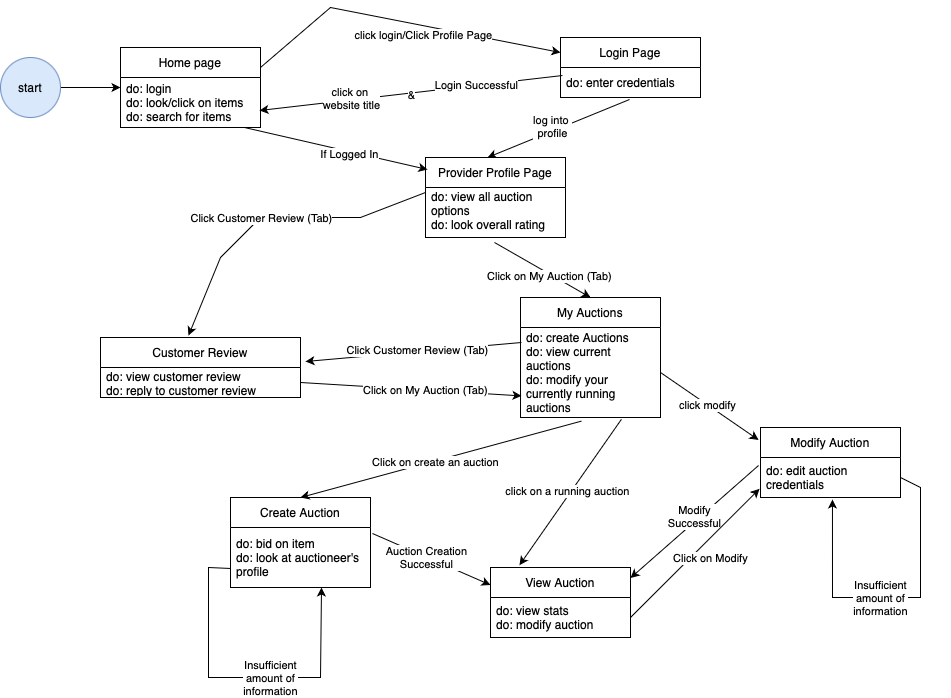

The diagram above was exported from draw.io. Its source (the exported page's mxGraphModel, read from the mxfile embedded in the PNG):
<mxGraphModel dx="954" dy="571" grid="1" gridSize="10" guides="1" tooltips="1" connect="1" arrows="1" fold="1" page="1" pageScale="1" pageWidth="850" pageHeight="1100" math="0" shadow="0">
  <root>
    <mxCell id="0" />
    <mxCell id="1" parent="0" />
    <mxCell id="4tzwzw1R5gHsPZP4VIoO-2" style="edgeStyle=orthogonalEdgeStyle;rounded=0;orthogonalLoop=1;jettySize=auto;html=1;exitX=1;exitY=0.5;exitDx=0;exitDy=0;" parent="1" source="4tzwzw1R5gHsPZP4VIoO-1" target="4tzwzw1R5gHsPZP4VIoO-3" edge="1">
      <mxGeometry relative="1" as="geometry">
        <mxPoint x="240" y="360" as="targetPoint" />
      </mxGeometry>
    </mxCell>
    <mxCell id="4tzwzw1R5gHsPZP4VIoO-1" value="start" style="ellipse;whiteSpace=wrap;html=1;aspect=fixed;fillColor=#dae8fc;strokeColor=#6c8ebf;" parent="1" vertex="1">
      <mxGeometry y="60" width="60" height="60" as="geometry" />
    </mxCell>
    <mxCell id="4tzwzw1R5gHsPZP4VIoO-30" style="edgeStyle=none;rounded=0;orthogonalLoop=1;jettySize=auto;html=1;entryX=0.007;entryY=0.76;entryDx=0;entryDy=0;entryPerimeter=0;exitX=1;exitY=0.5;exitDx=0;exitDy=0;" parent="1" source="4tzwzw1R5gHsPZP4VIoO-20" target="4tzwzw1R5gHsPZP4VIoO-24" edge="1">
      <mxGeometry relative="1" as="geometry">
        <mxPoint x="330" y="351.98" as="sourcePoint" />
        <mxPoint x="506.94000000000005" y="500" as="targetPoint" />
      </mxGeometry>
    </mxCell>
    <mxCell id="4tzwzw1R5gHsPZP4VIoO-38" value="Click on My Auction (Tab)" style="edgeLabel;html=1;align=center;verticalAlign=middle;resizable=0;points=[];" parent="4tzwzw1R5gHsPZP4VIoO-30" vertex="1" connectable="0">
      <mxGeometry x="0.1265" relative="1" as="geometry">
        <mxPoint as="offset" />
      </mxGeometry>
    </mxCell>
    <mxCell id="4tzwzw1R5gHsPZP4VIoO-41" style="edgeStyle=none;rounded=0;orthogonalLoop=1;jettySize=auto;html=1;exitX=1;exitY=0.25;exitDx=0;exitDy=0;entryX=0;entryY=0.25;entryDx=0;entryDy=0;" parent="1" source="4tzwzw1R5gHsPZP4VIoO-3" target="4tzwzw1R5gHsPZP4VIoO-13" edge="1">
      <mxGeometry relative="1" as="geometry">
        <mxPoint x="225.94" y="340" as="sourcePoint" />
        <mxPoint x="429.99999999999994" y="272.98" as="targetPoint" />
        <Array as="points">
          <mxPoint x="330" y="10" />
        </Array>
      </mxGeometry>
    </mxCell>
    <mxCell id="4tzwzw1R5gHsPZP4VIoO-42" value="click login/Click Profile Page&lt;div&gt;&lt;br&gt;&lt;/div&gt;" style="edgeLabel;html=1;align=center;verticalAlign=middle;resizable=0;points=[];" parent="4tzwzw1R5gHsPZP4VIoO-41" vertex="1" connectable="0">
      <mxGeometry x="0.1637" relative="1" as="geometry">
        <mxPoint x="-3" y="15" as="offset" />
      </mxGeometry>
    </mxCell>
    <mxCell id="4tzwzw1R5gHsPZP4VIoO-3" value="Home page" style="swimlane;fontStyle=0;childLayout=stackLayout;horizontal=1;startSize=30;horizontalStack=0;resizeParent=1;resizeParentMax=0;resizeLast=0;collapsible=1;marginBottom=0;whiteSpace=wrap;html=1;" parent="1" vertex="1">
      <mxGeometry x="120" y="50" width="140" height="80" as="geometry" />
    </mxCell>
    <mxCell id="4tzwzw1R5gHsPZP4VIoO-4" value="&lt;div&gt;do: login&lt;/div&gt;&lt;div&gt;do: look/click on items&lt;/div&gt;&lt;div&gt;do: search for items&lt;br&gt;&lt;/div&gt;" style="text;strokeColor=none;fillColor=none;align=left;verticalAlign=middle;spacingLeft=4;spacingRight=4;overflow=hidden;points=[[0,0.5],[1,0.5]];portConstraint=eastwest;rotatable=0;whiteSpace=wrap;html=1;" parent="4tzwzw1R5gHsPZP4VIoO-3" vertex="1">
      <mxGeometry y="30" width="140" height="50" as="geometry" />
    </mxCell>
    <mxCell id="4tzwzw1R5gHsPZP4VIoO-11" value="Create Auction" style="swimlane;fontStyle=0;childLayout=stackLayout;horizontal=1;startSize=30;horizontalStack=0;resizeParent=1;resizeParentMax=0;resizeLast=0;collapsible=1;marginBottom=0;whiteSpace=wrap;html=1;" parent="1" vertex="1">
      <mxGeometry x="230" y="500" width="140" height="90" as="geometry" />
    </mxCell>
    <mxCell id="4tzwzw1R5gHsPZP4VIoO-12" value="&lt;div&gt;do: bid on item&lt;/div&gt;&lt;div&gt;do: look at auctioneer's profile&lt;br&gt;&lt;/div&gt;" style="text;strokeColor=none;fillColor=none;align=left;verticalAlign=middle;spacingLeft=4;spacingRight=4;overflow=hidden;points=[[0,0.5],[1,0.5]];portConstraint=eastwest;rotatable=0;whiteSpace=wrap;html=1;" parent="4tzwzw1R5gHsPZP4VIoO-11" vertex="1">
      <mxGeometry y="30" width="140" height="60" as="geometry" />
    </mxCell>
    <mxCell id="4i6kk7GFxFY5oMz2t6Q3-15" style="edgeStyle=none;rounded=0;orthogonalLoop=1;jettySize=auto;html=1;exitX=0;exitY=0.683;exitDx=0;exitDy=0;entryX=0.65;entryY=1;entryDx=0;entryDy=0;entryPerimeter=0;exitPerimeter=0;" edge="1" parent="4tzwzw1R5gHsPZP4VIoO-11" source="4tzwzw1R5gHsPZP4VIoO-12" target="4tzwzw1R5gHsPZP4VIoO-12">
      <mxGeometry relative="1" as="geometry">
        <mxPoint x="90" y="100" as="targetPoint" />
        <Array as="points">
          <mxPoint x="-22" y="70" />
          <mxPoint x="-22" y="180" />
          <mxPoint x="90" y="180" />
        </Array>
        <mxPoint x="-42" y="70" as="sourcePoint" />
      </mxGeometry>
    </mxCell>
    <mxCell id="4tzwzw1R5gHsPZP4VIoO-45" style="edgeStyle=none;rounded=0;orthogonalLoop=1;jettySize=auto;html=1;exitX=0.493;exitY=1.067;exitDx=0;exitDy=0;entryX=0.443;entryY=0;entryDx=0;entryDy=0;entryPerimeter=0;exitPerimeter=0;" parent="1" source="4tzwzw1R5gHsPZP4VIoO-14" target="4tzwzw1R5gHsPZP4VIoO-21" edge="1">
      <mxGeometry relative="1" as="geometry" />
    </mxCell>
    <mxCell id="4tzwzw1R5gHsPZP4VIoO-48" value="&lt;div&gt;log into&amp;nbsp;&lt;/div&gt;&lt;div&gt;profile&lt;/div&gt;" style="edgeLabel;html=1;align=center;verticalAlign=middle;resizable=0;points=[];" parent="4tzwzw1R5gHsPZP4VIoO-45" vertex="1" connectable="0">
      <mxGeometry x="0.0661" y="-5" relative="1" as="geometry">
        <mxPoint as="offset" />
      </mxGeometry>
    </mxCell>
    <mxCell id="4tzwzw1R5gHsPZP4VIoO-59" style="edgeStyle=none;rounded=0;orthogonalLoop=1;jettySize=auto;html=1;entryX=0.207;entryY=-0.033;entryDx=0;entryDy=0;entryPerimeter=0;exitX=0.721;exitY=1.02;exitDx=0;exitDy=0;exitPerimeter=0;" parent="1" source="4tzwzw1R5gHsPZP4VIoO-24" target="4tzwzw1R5gHsPZP4VIoO-15" edge="1">
      <mxGeometry relative="1" as="geometry">
        <mxPoint x="530" y="450" as="sourcePoint" />
      </mxGeometry>
    </mxCell>
    <mxCell id="4tzwzw1R5gHsPZP4VIoO-62" value="&lt;div&gt;click on a running auction&lt;/div&gt;" style="edgeLabel;html=1;align=center;verticalAlign=middle;resizable=0;points=[];" parent="4tzwzw1R5gHsPZP4VIoO-59" vertex="1" connectable="0">
      <mxGeometry x="0.0127" y="-3" relative="1" as="geometry">
        <mxPoint as="offset" />
      </mxGeometry>
    </mxCell>
    <mxCell id="4tzwzw1R5gHsPZP4VIoO-13" value="Login Page" style="swimlane;fontStyle=0;childLayout=stackLayout;horizontal=1;startSize=30;horizontalStack=0;resizeParent=1;resizeParentMax=0;resizeLast=0;collapsible=1;marginBottom=0;whiteSpace=wrap;html=1;" parent="1" vertex="1">
      <mxGeometry x="560" y="40" width="140" height="60" as="geometry" />
    </mxCell>
    <mxCell id="4tzwzw1R5gHsPZP4VIoO-14" value="do: enter credentials" style="text;strokeColor=none;fillColor=none;align=left;verticalAlign=middle;spacingLeft=4;spacingRight=4;overflow=hidden;points=[[0,0.5],[1,0.5]];portConstraint=eastwest;rotatable=0;whiteSpace=wrap;html=1;" parent="4tzwzw1R5gHsPZP4VIoO-13" vertex="1">
      <mxGeometry y="30" width="140" height="30" as="geometry" />
    </mxCell>
    <mxCell id="4tzwzw1R5gHsPZP4VIoO-15" value="View Auction" style="swimlane;fontStyle=0;childLayout=stackLayout;horizontal=1;startSize=30;horizontalStack=0;resizeParent=1;resizeParentMax=0;resizeLast=0;collapsible=1;marginBottom=0;whiteSpace=wrap;html=1;" parent="1" vertex="1">
      <mxGeometry x="490" y="570" width="140" height="70" as="geometry" />
    </mxCell>
    <mxCell id="4tzwzw1R5gHsPZP4VIoO-16" value="&lt;div&gt;do: view stats&lt;/div&gt;&lt;div&gt;do: modify auction&lt;/div&gt;" style="text;strokeColor=none;fillColor=none;align=left;verticalAlign=middle;spacingLeft=4;spacingRight=4;overflow=hidden;points=[[0,0.5],[1,0.5]];portConstraint=eastwest;rotatable=0;whiteSpace=wrap;html=1;" parent="4tzwzw1R5gHsPZP4VIoO-15" vertex="1">
      <mxGeometry y="30" width="140" height="40" as="geometry" />
    </mxCell>
    <mxCell id="4tzwzw1R5gHsPZP4VIoO-75" style="edgeStyle=none;rounded=0;orthogonalLoop=1;jettySize=auto;html=1;exitX=0;exitY=0.1;exitDx=0;exitDy=0;entryX=0.44;entryY=-0.033;entryDx=0;entryDy=0;exitPerimeter=0;entryPerimeter=0;" parent="1" source="4tzwzw1R5gHsPZP4VIoO-22" target="4tzwzw1R5gHsPZP4VIoO-19" edge="1">
      <mxGeometry relative="1" as="geometry">
        <Array as="points">
          <mxPoint x="360" y="220" />
          <mxPoint x="260" y="220" />
          <mxPoint x="220" y="260" />
        </Array>
      </mxGeometry>
    </mxCell>
    <mxCell id="4tzwzw1R5gHsPZP4VIoO-76" value="Click Customer Review (Tab)" style="edgeLabel;html=1;align=center;verticalAlign=middle;resizable=0;points=[];" parent="4tzwzw1R5gHsPZP4VIoO-75" vertex="1" connectable="0">
      <mxGeometry x="0.087" relative="1" as="geometry">
        <mxPoint as="offset" />
      </mxGeometry>
    </mxCell>
    <mxCell id="4tzwzw1R5gHsPZP4VIoO-19" value="Customer Review" style="swimlane;fontStyle=0;childLayout=stackLayout;horizontal=1;startSize=30;horizontalStack=0;resizeParent=1;resizeParentMax=0;resizeLast=0;collapsible=1;marginBottom=0;whiteSpace=wrap;html=1;" parent="1" vertex="1">
      <mxGeometry x="100" y="340" width="200" height="60" as="geometry" />
    </mxCell>
    <mxCell id="4tzwzw1R5gHsPZP4VIoO-20" value="&lt;div&gt;do: view customer review&lt;/div&gt;&lt;div&gt;do: reply to customer review&lt;br&gt;&lt;/div&gt;" style="text;strokeColor=none;fillColor=none;align=left;verticalAlign=middle;spacingLeft=4;spacingRight=4;overflow=hidden;points=[[0,0.5],[1,0.5]];portConstraint=eastwest;rotatable=0;whiteSpace=wrap;html=1;" parent="4tzwzw1R5gHsPZP4VIoO-19" vertex="1">
      <mxGeometry y="30" width="200" height="30" as="geometry" />
    </mxCell>
    <mxCell id="4tzwzw1R5gHsPZP4VIoO-21" value="Provider Profile Page" style="swimlane;fontStyle=0;childLayout=stackLayout;horizontal=1;startSize=30;horizontalStack=0;resizeParent=1;resizeParentMax=0;resizeLast=0;collapsible=1;marginBottom=0;whiteSpace=wrap;html=1;" parent="1" vertex="1">
      <mxGeometry x="425" y="160" width="140" height="80" as="geometry" />
    </mxCell>
    <mxCell id="4tzwzw1R5gHsPZP4VIoO-22" value="&lt;div&gt;do: view all auction options&lt;/div&gt;&lt;div&gt;do: look overall rating&lt;br&gt;&lt;/div&gt;&lt;div&gt;&lt;br&gt;&lt;/div&gt;" style="text;strokeColor=none;fillColor=none;align=left;verticalAlign=middle;spacingLeft=4;spacingRight=4;overflow=hidden;points=[[0,0.5],[1,0.5]];portConstraint=eastwest;rotatable=0;whiteSpace=wrap;html=1;" parent="4tzwzw1R5gHsPZP4VIoO-21" vertex="1">
      <mxGeometry y="30" width="140" height="50" as="geometry" />
    </mxCell>
    <mxCell id="4tzwzw1R5gHsPZP4VIoO-23" value="My Auctions" style="swimlane;fontStyle=0;childLayout=stackLayout;horizontal=1;startSize=30;horizontalStack=0;resizeParent=1;resizeParentMax=0;resizeLast=0;collapsible=1;marginBottom=0;whiteSpace=wrap;html=1;" parent="1" vertex="1">
      <mxGeometry x="520" y="300" width="140" height="120" as="geometry" />
    </mxCell>
    <mxCell id="4tzwzw1R5gHsPZP4VIoO-24" value="&lt;div&gt;do: create Auctions&lt;/div&gt;&lt;div&gt;do: view current auctions&lt;br&gt;&lt;/div&gt;&lt;div&gt;do: modify your currently running auctions&lt;/div&gt;" style="text;strokeColor=none;fillColor=none;align=left;verticalAlign=middle;spacingLeft=4;spacingRight=4;overflow=hidden;points=[[0,0.5],[1,0.5]];portConstraint=eastwest;rotatable=0;whiteSpace=wrap;html=1;" parent="4tzwzw1R5gHsPZP4VIoO-23" vertex="1">
      <mxGeometry y="30" width="140" height="90" as="geometry" />
    </mxCell>
    <mxCell id="4tzwzw1R5gHsPZP4VIoO-25" value="Modify Auction" style="swimlane;fontStyle=0;childLayout=stackLayout;horizontal=1;startSize=30;horizontalStack=0;resizeParent=1;resizeParentMax=0;resizeLast=0;collapsible=1;marginBottom=0;whiteSpace=wrap;html=1;" parent="1" vertex="1">
      <mxGeometry x="760" y="430" width="140" height="70" as="geometry" />
    </mxCell>
    <mxCell id="4tzwzw1R5gHsPZP4VIoO-79" style="edgeStyle=none;rounded=0;orthogonalLoop=1;jettySize=auto;html=1;exitX=1;exitY=0.5;exitDx=0;exitDy=0;entryX=0.514;entryY=1.05;entryDx=0;entryDy=0;entryPerimeter=0;" parent="4tzwzw1R5gHsPZP4VIoO-25" source="4tzwzw1R5gHsPZP4VIoO-26" edge="1" target="4tzwzw1R5gHsPZP4VIoO-26">
      <mxGeometry relative="1" as="geometry">
        <mxPoint x="60" y="170" as="targetPoint" />
        <Array as="points">
          <mxPoint x="160" y="60" />
          <mxPoint x="160" y="170" />
          <mxPoint x="72" y="170" />
        </Array>
      </mxGeometry>
    </mxCell>
    <mxCell id="4tzwzw1R5gHsPZP4VIoO-26" value="&lt;div&gt;do: edit auction credentials&lt;/div&gt;" style="text;strokeColor=none;fillColor=none;align=left;verticalAlign=middle;spacingLeft=4;spacingRight=4;overflow=hidden;points=[[0,0.5],[1,0.5]];portConstraint=eastwest;rotatable=0;whiteSpace=wrap;html=1;" parent="4tzwzw1R5gHsPZP4VIoO-25" vertex="1">
      <mxGeometry y="30" width="140" height="40" as="geometry" />
    </mxCell>
    <mxCell id="4tzwzw1R5gHsPZP4VIoO-37" style="edgeStyle=none;rounded=0;orthogonalLoop=1;jettySize=auto;html=1;exitX=0.007;exitY=0.375;exitDx=0;exitDy=0;exitPerimeter=0;entryX=1.025;entryY=0.4;entryDx=0;entryDy=0;entryPerimeter=0;" parent="1" source="4tzwzw1R5gHsPZP4VIoO-23" target="4tzwzw1R5gHsPZP4VIoO-19" edge="1">
      <mxGeometry relative="1" as="geometry">
        <mxPoint x="425" y="317.03" as="sourcePoint" />
        <mxPoint x="234" y="150" as="targetPoint" />
      </mxGeometry>
    </mxCell>
    <mxCell id="4tzwzw1R5gHsPZP4VIoO-39" value="Click Customer Review (Tab)" style="edgeLabel;html=1;align=center;verticalAlign=middle;resizable=0;points=[];" parent="4tzwzw1R5gHsPZP4VIoO-37" vertex="1" connectable="0">
      <mxGeometry x="-0.0314" y="-2" relative="1" as="geometry">
        <mxPoint as="offset" />
      </mxGeometry>
    </mxCell>
    <mxCell id="4tzwzw1R5gHsPZP4VIoO-43" style="edgeStyle=none;rounded=0;orthogonalLoop=1;jettySize=auto;html=1;exitX=0.014;exitY=0.267;exitDx=0;exitDy=0;exitPerimeter=0;entryX=0.993;entryY=0.66;entryDx=0;entryDy=0;entryPerimeter=0;" parent="1" source="4tzwzw1R5gHsPZP4VIoO-14" target="4tzwzw1R5gHsPZP4VIoO-4" edge="1">
      <mxGeometry relative="1" as="geometry">
        <mxPoint x="430.98" y="290" as="sourcePoint" />
        <mxPoint x="280" y="372" as="targetPoint" />
      </mxGeometry>
    </mxCell>
    <mxCell id="4tzwzw1R5gHsPZP4VIoO-44" value="&lt;div&gt;click on&amp;nbsp;&lt;/div&gt;&lt;div&gt;website title&lt;/div&gt;" style="edgeLabel;html=1;align=center;verticalAlign=middle;resizable=0;points=[];" parent="4tzwzw1R5gHsPZP4VIoO-43" vertex="1" connectable="0">
      <mxGeometry x="0.0474" y="2" relative="1" as="geometry">
        <mxPoint x="-53" y="2" as="offset" />
      </mxGeometry>
    </mxCell>
    <mxCell id="4tzwzw1R5gHsPZP4VIoO-52" style="edgeStyle=none;rounded=0;orthogonalLoop=1;jettySize=auto;html=1;entryX=0.5;entryY=0;entryDx=0;entryDy=0;exitX=0.493;exitY=1.1;exitDx=0;exitDy=0;exitPerimeter=0;" parent="1" source="4tzwzw1R5gHsPZP4VIoO-22" edge="1" target="4tzwzw1R5gHsPZP4VIoO-23">
      <mxGeometry relative="1" as="geometry">
        <mxPoint x="635" y="240" as="sourcePoint" />
        <mxPoint x="610" y="170" as="targetPoint" />
      </mxGeometry>
    </mxCell>
    <mxCell id="4tzwzw1R5gHsPZP4VIoO-54" value="&lt;div&gt;Click on My Auction (Tab)&lt;/div&gt;" style="edgeLabel;html=1;align=center;verticalAlign=middle;resizable=0;points=[];" parent="4tzwzw1R5gHsPZP4VIoO-52" vertex="1" connectable="0">
      <mxGeometry x="0.1556" y="-2" relative="1" as="geometry">
        <mxPoint as="offset" />
      </mxGeometry>
    </mxCell>
    <mxCell id="4tzwzw1R5gHsPZP4VIoO-56" style="edgeStyle=none;rounded=0;orthogonalLoop=1;jettySize=auto;html=1;exitX=1;exitY=0.5;exitDx=0;exitDy=0;entryX=-0.014;entryY=0.178;entryDx=0;entryDy=0;entryPerimeter=0;" parent="1" source="4tzwzw1R5gHsPZP4VIoO-24" target="4tzwzw1R5gHsPZP4VIoO-25" edge="1">
      <mxGeometry relative="1" as="geometry" />
    </mxCell>
    <mxCell id="4tzwzw1R5gHsPZP4VIoO-57" value="&lt;div&gt;click modify&lt;/div&gt;" style="edgeLabel;html=1;align=center;verticalAlign=middle;resizable=0;points=[];" parent="4tzwzw1R5gHsPZP4VIoO-56" vertex="1" connectable="0">
      <mxGeometry x="-0.048" relative="1" as="geometry">
        <mxPoint as="offset" />
      </mxGeometry>
    </mxCell>
    <mxCell id="4tzwzw1R5gHsPZP4VIoO-58" style="edgeStyle=none;rounded=0;orthogonalLoop=1;jettySize=auto;html=1;exitX=0.436;exitY=1.04;exitDx=0;exitDy=0;exitPerimeter=0;entryX=0.5;entryY=0;entryDx=0;entryDy=0;" parent="1" source="4tzwzw1R5gHsPZP4VIoO-24" target="4tzwzw1R5gHsPZP4VIoO-11" edge="1">
      <mxGeometry relative="1" as="geometry">
        <mxPoint x="510" y="460" as="targetPoint" />
      </mxGeometry>
    </mxCell>
    <mxCell id="4tzwzw1R5gHsPZP4VIoO-60" value="&lt;div&gt;Click on create an auction&lt;/div&gt;" style="edgeLabel;html=1;align=center;verticalAlign=middle;resizable=0;points=[];" parent="4tzwzw1R5gHsPZP4VIoO-58" vertex="1" connectable="0">
      <mxGeometry x="0.0431" y="1" relative="1" as="geometry">
        <mxPoint as="offset" />
      </mxGeometry>
    </mxCell>
    <mxCell id="4tzwzw1R5gHsPZP4VIoO-63" style="edgeStyle=none;rounded=0;orthogonalLoop=1;jettySize=auto;html=1;exitX=1.014;exitY=0.1;exitDx=0;exitDy=0;entryX=0;entryY=0.25;entryDx=0;entryDy=0;exitPerimeter=0;" parent="1" source="4tzwzw1R5gHsPZP4VIoO-12" target="4tzwzw1R5gHsPZP4VIoO-15" edge="1">
      <mxGeometry relative="1" as="geometry">
        <mxPoint x="380" y="524.15" as="sourcePoint" />
        <mxPoint x="537" y="519.9999999999999" as="targetPoint" />
        <Array as="points" />
      </mxGeometry>
    </mxCell>
    <mxCell id="4tzwzw1R5gHsPZP4VIoO-65" value="&lt;div&gt;Auction Creation&lt;/div&gt;&lt;div&gt;Successful&lt;/div&gt;" style="edgeLabel;html=1;align=center;verticalAlign=middle;resizable=0;points=[];" parent="4tzwzw1R5gHsPZP4VIoO-63" vertex="1" connectable="0">
      <mxGeometry x="-0.4447" y="-4" relative="1" as="geometry">
        <mxPoint x="22" y="5" as="offset" />
      </mxGeometry>
    </mxCell>
    <mxCell id="4tzwzw1R5gHsPZP4VIoO-64" style="edgeStyle=none;rounded=0;orthogonalLoop=1;jettySize=auto;html=1;entryX=1;entryY=0.15;entryDx=0;entryDy=0;entryPerimeter=0;exitX=-0.014;exitY=0.2;exitDx=0;exitDy=0;exitPerimeter=0;" parent="1" source="4tzwzw1R5gHsPZP4VIoO-26" target="4tzwzw1R5gHsPZP4VIoO-15" edge="1">
      <mxGeometry relative="1" as="geometry">
        <mxPoint x="720" y="510" as="sourcePoint" />
        <mxPoint x="590" y="567.02" as="targetPoint" />
      </mxGeometry>
    </mxCell>
    <mxCell id="4tzwzw1R5gHsPZP4VIoO-66" value="&lt;div&gt;Modify&lt;/div&gt;&lt;div&gt;Successful&lt;/div&gt;" style="edgeLabel;html=1;align=center;verticalAlign=middle;resizable=0;points=[];" parent="4tzwzw1R5gHsPZP4VIoO-64" vertex="1" connectable="0">
      <mxGeometry x="-0.2496" y="-2" relative="1" as="geometry">
        <mxPoint x="-15" y="10" as="offset" />
      </mxGeometry>
    </mxCell>
    <mxCell id="4tzwzw1R5gHsPZP4VIoO-70" style="edgeStyle=none;rounded=0;orthogonalLoop=1;jettySize=auto;html=1;exitX=1;exitY=0.5;exitDx=0;exitDy=0;entryX=-0.007;entryY=0.783;entryDx=0;entryDy=0;entryPerimeter=0;" parent="1" source="4tzwzw1R5gHsPZP4VIoO-16" target="4tzwzw1R5gHsPZP4VIoO-26" edge="1">
      <mxGeometry relative="1" as="geometry">
        <mxPoint x="680" y="628.02" as="sourcePoint" />
        <mxPoint x="784.96" y="570" as="targetPoint" />
      </mxGeometry>
    </mxCell>
    <mxCell id="4tzwzw1R5gHsPZP4VIoO-72" value="&lt;div&gt;Click on Modify&lt;/div&gt;" style="edgeLabel;html=1;align=center;verticalAlign=middle;resizable=0;points=[];" parent="4tzwzw1R5gHsPZP4VIoO-70" vertex="1" connectable="0">
      <mxGeometry x="-0.0312" y="5" relative="1" as="geometry">
        <mxPoint x="21" y="6" as="offset" />
      </mxGeometry>
    </mxCell>
    <mxCell id="4i6kk7GFxFY5oMz2t6Q3-9" value="&lt;div&gt;Login Successful&lt;/div&gt;" style="edgeLabel;html=1;align=center;verticalAlign=middle;resizable=0;points=[];" vertex="1" connectable="0" parent="1">
      <mxGeometry x="479.9961625431961" y="80.00496988779233" as="geometry">
        <mxPoint x="-4" y="7" as="offset" />
      </mxGeometry>
    </mxCell>
    <mxCell id="4i6kk7GFxFY5oMz2t6Q3-10" value="&lt;div&gt;&amp;amp;&lt;/div&gt;" style="edgeLabel;html=1;align=center;verticalAlign=middle;resizable=0;points=[];" vertex="1" connectable="0" parent="1">
      <mxGeometry x="419.9961625431961" y="100.00496988779233" as="geometry">
        <mxPoint x="-9" y="-3" as="offset" />
      </mxGeometry>
    </mxCell>
    <mxCell id="4i6kk7GFxFY5oMz2t6Q3-11" style="edgeStyle=none;rounded=0;orthogonalLoop=1;jettySize=auto;html=1;entryX=0.014;entryY=0.15;entryDx=0;entryDy=0;exitX=0.493;exitY=1.1;exitDx=0;exitDy=0;exitPerimeter=0;entryPerimeter=0;" edge="1" parent="1" target="4tzwzw1R5gHsPZP4VIoO-21">
      <mxGeometry relative="1" as="geometry">
        <mxPoint x="244" y="130" as="sourcePoint" />
        <mxPoint x="240" y="217" as="targetPoint" />
      </mxGeometry>
    </mxCell>
    <mxCell id="4i6kk7GFxFY5oMz2t6Q3-12" value="&lt;div&gt;If Logged In&lt;/div&gt;" style="edgeLabel;html=1;align=center;verticalAlign=middle;resizable=0;points=[];" vertex="1" connectable="0" parent="4i6kk7GFxFY5oMz2t6Q3-11">
      <mxGeometry x="0.1556" y="-2" relative="1" as="geometry">
        <mxPoint as="offset" />
      </mxGeometry>
    </mxCell>
    <mxCell id="4i6kk7GFxFY5oMz2t6Q3-13" value="Insufficient&lt;div&gt;amount of&lt;/div&gt;&lt;div&gt;information&lt;/div&gt;" style="edgeLabel;html=1;align=center;verticalAlign=middle;resizable=0;points=[];" vertex="1" connectable="0" parent="1">
      <mxGeometry x="810" y="600" width="140" as="geometry" />
    </mxCell>
    <mxCell id="4i6kk7GFxFY5oMz2t6Q3-16" value="Insufficient&lt;div&gt;amount of&lt;/div&gt;&lt;div&gt;information&lt;/div&gt;" style="edgeLabel;html=1;align=center;verticalAlign=middle;resizable=0;points=[];" vertex="1" connectable="0" parent="1">
      <mxGeometry x="200" y="680" width="140" as="geometry" />
    </mxCell>
  </root>
</mxGraphModel>